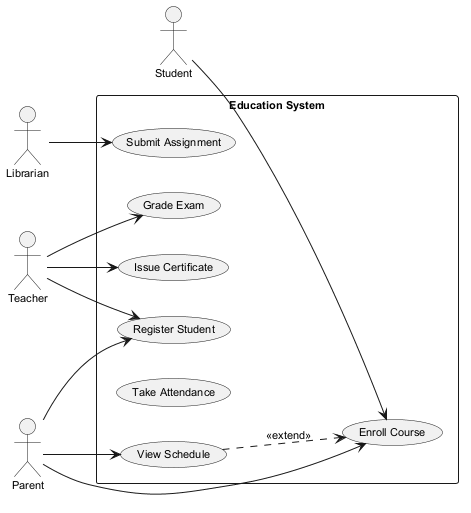

The diagram above was rendered by PlantUML. Its source (embedded in the PNG):
@startuml
skinparam backgroundColor #FFFFFF
skinparam classBackgroundColor #F3E5F5
skinparam classBorderColor #6A1B9A
skinparam defaultFontSize 11
left to right direction
actor "Student" as S
actor "Librarian" as L
actor "Teacher" as T
actor "Parent" as P
rectangle "Education System" {
  usecase "Submit Assignment" as UC_SubmitAssignment
  usecase "Grade Exam" as UC_GradeExam
  usecase "Issue Certificate" as UC_IssueCertificate
  usecase "Enroll Course" as UC_EnrollCourse
  usecase "Register Student" as UC_RegisterStudent
  usecase "Take Attendance" as UC_TakeAttendance
  usecase "View Schedule" as UC_ViewSchedule
}
S --> UC_EnrollCourse
L --> UC_SubmitAssignment
T --> UC_GradeExam
T --> UC_RegisterStudent
T --> UC_IssueCertificate
P --> UC_ViewSchedule
P --> UC_EnrollCourse
P --> UC_RegisterStudent
UC_ViewSchedule ..> UC_EnrollCourse : <<extend>>
@enduml